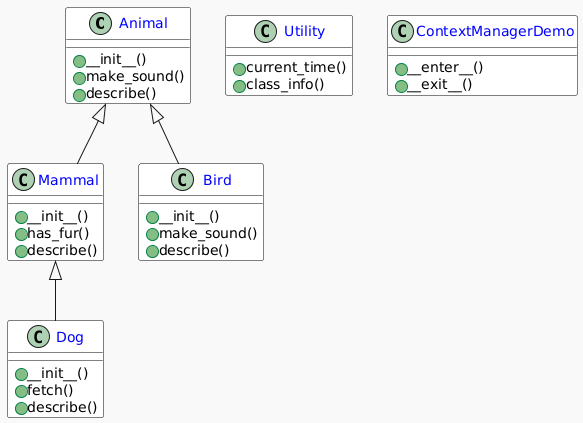

The diagram above was rendered by PlantUML. Its source (embedded in the PNG):
@startuml
skinparam backgroundColor #F9F9F9
skinparam classBackgroundColor #FFFFF
skinparam classBorderColor #000000
skinparam classFontColor #0000FF
skinparam classFontSize 14
skinparam classAttributeIconSize 16
skinparam classMethodIconSize 16
class Animal {
    +__init__()
    +make_sound()
    +describe()
}
class Mammal {
    +__init__()
    +has_fur()
    +describe()
}
Animal <|-- Mammal
class Bird {
    +__init__()
    +make_sound()
    +describe()
}
Animal <|-- Bird
class Dog {
    +__init__()
    +fetch()
    +describe()
}
Mammal <|-- Dog
class Utility {
    +current_time()
    +class_info()
}
class ContextManagerDemo {
    +__enter__()
    +__exit__()
}
@enduml